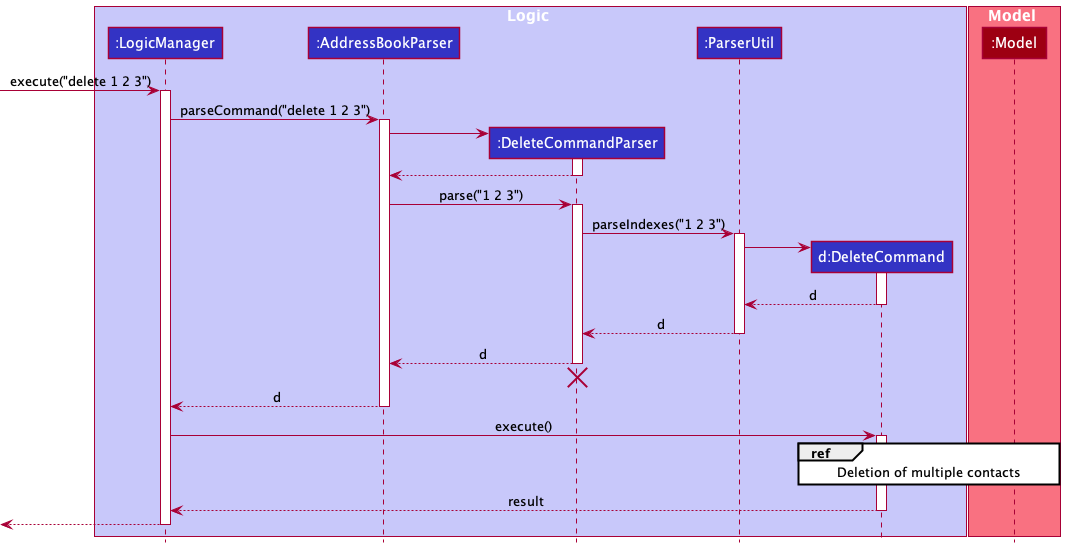

The diagram above was rendered by PlantUML. Its source (embedded in the PNG):
@startuml
!include style.puml

box Logic LOGIC_COLOR_T1
participant ":LogicManager" as LogicManager LOGIC_COLOR
participant ":AddressBookParser" as AddressBookParser LOGIC_COLOR
participant ":DeleteCommandParser" as DeleteCommandParser LOGIC_COLOR
participant ":ParserUtil" as ParserUtil LOGIC_COLOR
participant "d:DeleteCommand" as DeleteCommand LOGIC_COLOR
end box

box Model MODEL_COLOR_T1
participant ":Model" as Model MODEL_COLOR
end box

[-> LogicManager : execute("delete 1 2 3")
activate LogicManager

LogicManager -> AddressBookParser : parseCommand("delete 1 2 3")
activate AddressBookParser

create DeleteCommandParser
AddressBookParser -> DeleteCommandParser
activate DeleteCommandParser

DeleteCommandParser --> AddressBookParser
deactivate DeleteCommandParser

AddressBookParser -> DeleteCommandParser : parse("1 2 3")
activate DeleteCommandParser

DeleteCommandParser -> ParserUtil : parseIndexes("1 2 3")
activate ParserUtil
create DeleteCommand
ParserUtil -> DeleteCommand
activate DeleteCommand

DeleteCommand --> ParserUtil : d
deactivate DeleteCommand
ParserUtil --> DeleteCommandParser : d
deactivate ParserUtil

DeleteCommandParser --> AddressBookParser : d
deactivate DeleteCommandParser
'Hidden arrow to position the destroy marker below the end of the activation bar.
DeleteCommandParser -[hidden]-> AddressBookParser
destroy DeleteCommandParser

AddressBookParser --> LogicManager : d
deactivate AddressBookParser

LogicManager -> DeleteCommand : execute()
activate DeleteCommand

ref over DeleteCommand, Model
Deletion of multiple contacts
end ref

DeleteCommand --> LogicManager : result
deactivate DeleteCommand


[<--LogicManager
deactivate LogicManager
@enduml